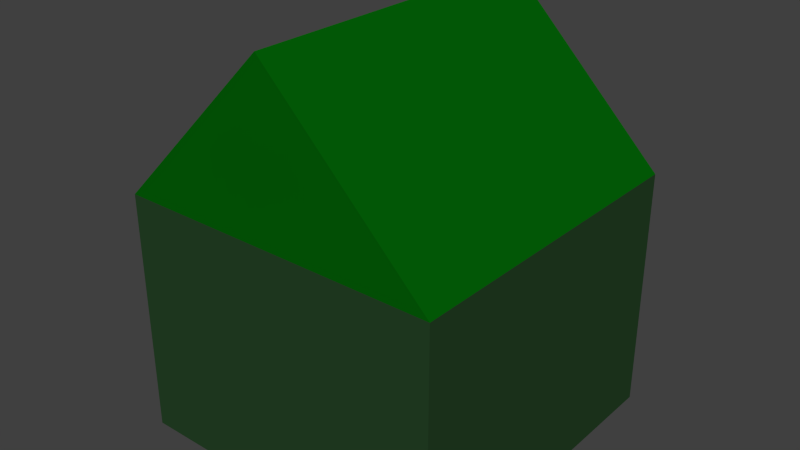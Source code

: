 # Source: PH_tent_green.blend  (saved by Blender 2.68.0; exported with 4.5.12 LTS)
import bpy
from mathutils import Matrix  # noqa: F401  (used for matrix-valued properties, if any)

bpy.ops.wm.read_factory_settings(use_empty=True)
scene = bpy.context.scene
scene.name = 'Scene'

# ---- collections
col_collection_1 = bpy.data.collections.new('Collection 1'); scene.collection.children.link(col_collection_1)

# ---- materials (node trees are filled in below, after node groups)
mat_material_002 = bpy.data.materials.new('Material.002')
mat_material_002.alpha_threshold = 0.0
mat_material_002.use_transparent_shadow = False
mat_material_002.diffuse_color = (0.0009046, 0.1193, 0.002285, 1.0)
mat_material_002.roughness = 0.5
mat_material_002.line_color = (0.0, 0.0, 0.0, 1.0)
mat_material_004 = bpy.data.materials.new('Material.004')
mat_material_004.alpha_threshold = 0.0
mat_material_004.use_transparent_shadow = False
mat_material_004.diffuse_color = (0.01985, 0.0578, 0.02059, 1.0)
mat_material_004.roughness = 0.5
mat_material_004.line_color = (0.0, 0.0, 0.0, 1.0)

# ---- material node trees

# ---- world
world_world = bpy.data.worlds.new('World'); scene.world = world_world
world_world.color = (0.05088, 0.05088, 0.05088)
world_world.use_sun_shadow = False
world_world.sun_shadow_jitter_overblur = 0.0
world_world.cycles.sampling_method = 'MANUAL'
world_world.cycles.sample_map_resolution = 256

# ---- meshes
me_cube_002 = bpy.data.meshes.new('Cube.002')
me_cube_002.from_pydata([(-2.0, -2.0, -1.0), (-2.0, 2.0, -1.0), (2.0, 2.0, -1.0), (2.0, -2.0, -1.0), (0.0, -2.0, 1.0), (0.0, 2.0, 1.0), (0.0, 2.0, 1.0), (0.0, -2.0, 1.0)], [], [(4, 5, 1, 0), (5, 6, 2, 1), (6, 7, 3, 2), (7, 4, 0, 3), (0, 1, 2, 3), (7, 6, 5, 4)])
me_cube_002.materials.append(mat_material_002)
me_cube_002.use_remesh_preserve_volume = False
me_cube_002.use_remesh_preserve_attributes = False
me_cube_002.use_mirror_vertex_groups = False
me_cube_002.update()
me_cube_001 = bpy.data.meshes.new('Cube.001')
me_cube_001.from_pydata([(-1.0, -1.0, -1.0), (-1.0, 1.0, -1.0), (1.0, 1.0, -1.0), (1.0, -1.0, -1.0), (-1.0, -1.0, 1.0), (-1.0, 1.0, 1.0), (1.0, 1.0, 1.0), (1.0, -1.0, 1.0)], [], [(4, 5, 1, 0), (5, 6, 2, 1), (6, 7, 3, 2), (7, 4, 0, 3), (0, 1, 2, 3), (7, 6, 5, 4)])
me_cube_001.materials.append(mat_material_004)
me_cube_001.use_remesh_preserve_volume = False
me_cube_001.use_remesh_preserve_attributes = False
me_cube_001.use_mirror_vertex_groups = False
me_cube_001.update()

# ---- objects
ob_cube_001 = bpy.data.objects.new('Cube.001', me_cube_002)
ob_cube = bpy.data.objects.new('Cube', me_cube_001)

# ---- transforms, parenting, visibility, modifiers, constraints
ob_cube_001.location = (0.0, 0.0, 2.5)
ob_cube_001.lineart.crease_threshold = 0.0
ob_cube.location = (0.0, 0.0, 0.0)
ob_cube.scale = (2.0, 2.0, 1.5)
ob_cube.lineart.crease_threshold = 0.0

# ---- collection membership
col_collection_1.objects.link(ob_cube_001)
col_collection_1.objects.link(ob_cube)

# ---- scene / render settings (as saved in the file)
scene.frame_start = 1; scene.frame_end = 250; scene.frame_set(1)
scene.render.engine = 'BLENDER_EEVEE_NEXT'
scene.render.image_settings.color_mode = 'RGB'
scene.render.image_settings.compression = 90
scene.render.resolution_percentage = 50
scene.render.dither_intensity = 0.0
scene.cycles.use_denoising = False
scene.cycles.samples = 10
scene.cycles.sampling_pattern = 'TABULATED_SOBOL'
scene.cycles.light_sampling_threshold = 0.0
scene.cycles.use_adaptive_sampling = False
scene.cycles.use_light_tree = False
scene.cycles.blur_glossy = 0.0
scene.cycles.volume_bounces = 1
scene.cycles.pixel_filter_type = 'GAUSSIAN'
scene.cycles.sample_clamp_indirect = 0.0
scene.view_settings.view_transform = 'Standard'
bpy.context.view_layer.update()

# ---- added for rendering (the .blend has no active camera and no usable light): camera, sun
cam_auto = bpy.data.cameras.new('AutoCamera')
cam_auto.lens = 50.0
cam_auto.sensor_width = 36.0
cam_auto.clip_end = 1000.0
ob_auto_camera = bpy.data.objects.new('AutoCamera', cam_auto)
scene.collection.objects.link(ob_auto_camera)
ob_auto_camera.location = (6.98529, -8.38235, 6.58823)
ob_auto_camera.rotation_euler = (1.09748, -7.21219e-08, 0.694738)
scene.camera = ob_auto_camera
light_auto_sun = bpy.data.lights.new('AutoSun', 'SUN')
light_auto_sun.energy = 3.0
light_auto_sun.angle = 0.0523599
ob_auto_sun = bpy.data.objects.new('AutoSun', light_auto_sun)
scene.collection.objects.link(ob_auto_sun)
ob_auto_sun.rotation_euler = (0.872665, 0.174533, 0.523599)
bpy.context.view_layer.update()
